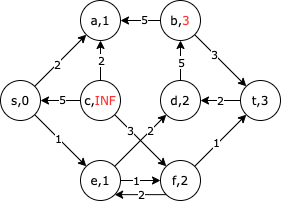

The diagram above was exported from draw.io. Its source (the exported page's mxGraphModel, read from the mxfile embedded in the PNG):
<mxGraphModel dx="378" dy="290" grid="1" gridSize="10" guides="1" tooltips="1" connect="1" arrows="1" fold="1" page="1" pageScale="1" pageWidth="827" pageHeight="1169" math="0" shadow="0">
  <root>
    <mxCell id="0" />
    <mxCell id="1" parent="0" />
    <mxCell id="IkHhpHFZgQNd4Zdg-8Fa-8" style="rounded=0;orthogonalLoop=1;jettySize=auto;html=1;exitX=1;exitY=0;exitDx=0;exitDy=0;entryX=0;entryY=1;entryDx=0;entryDy=0;fontFamily=Verdana;" parent="1" source="IkHhpHFZgQNd4Zdg-8Fa-1" target="IkHhpHFZgQNd4Zdg-8Fa-3" edge="1">
      <mxGeometry relative="1" as="geometry" />
    </mxCell>
    <mxCell id="9PKGa-OTi8aMD4oLk6NQ-1" value="2" style="edgeLabel;html=1;align=center;verticalAlign=middle;resizable=0;points=[];fontFamily=Verdana;" vertex="1" connectable="0" parent="IkHhpHFZgQNd4Zdg-8Fa-8">
      <mxGeometry x="-0.1315" relative="1" as="geometry">
        <mxPoint as="offset" />
      </mxGeometry>
    </mxCell>
    <mxCell id="IkHhpHFZgQNd4Zdg-8Fa-9" style="edgeStyle=none;rounded=0;orthogonalLoop=1;jettySize=auto;html=1;exitX=1;exitY=1;exitDx=0;exitDy=0;entryX=0;entryY=0;entryDx=0;entryDy=0;fontFamily=Verdana;" parent="1" source="IkHhpHFZgQNd4Zdg-8Fa-1" target="IkHhpHFZgQNd4Zdg-8Fa-2" edge="1">
      <mxGeometry relative="1" as="geometry" />
    </mxCell>
    <mxCell id="9PKGa-OTi8aMD4oLk6NQ-4" value="1" style="edgeLabel;html=1;align=center;verticalAlign=middle;resizable=0;points=[];fontFamily=Verdana;" vertex="1" connectable="0" parent="IkHhpHFZgQNd4Zdg-8Fa-9">
      <mxGeometry x="-0.0928" relative="1" as="geometry">
        <mxPoint as="offset" />
      </mxGeometry>
    </mxCell>
    <mxCell id="IkHhpHFZgQNd4Zdg-8Fa-1" value="s,0" style="ellipse;whiteSpace=wrap;html=1;aspect=fixed;fontFamily=Verdana;" parent="1" vertex="1">
      <mxGeometry x="200" y="200" width="40" height="40" as="geometry" />
    </mxCell>
    <mxCell id="IkHhpHFZgQNd4Zdg-8Fa-10" style="edgeStyle=none;rounded=0;orthogonalLoop=1;jettySize=auto;html=1;exitX=1;exitY=0.5;exitDx=0;exitDy=0;entryX=0;entryY=0.5;entryDx=0;entryDy=0;fontFamily=Verdana;" parent="1" source="IkHhpHFZgQNd4Zdg-8Fa-2" target="IkHhpHFZgQNd4Zdg-8Fa-4" edge="1">
      <mxGeometry relative="1" as="geometry" />
    </mxCell>
    <mxCell id="9PKGa-OTi8aMD4oLk6NQ-10" value="1" style="edgeLabel;html=1;align=center;verticalAlign=middle;resizable=0;points=[];fontFamily=Verdana;" vertex="1" connectable="0" parent="IkHhpHFZgQNd4Zdg-8Fa-10">
      <mxGeometry x="-0.22" relative="1" as="geometry">
        <mxPoint as="offset" />
      </mxGeometry>
    </mxCell>
    <mxCell id="IkHhpHFZgQNd4Zdg-8Fa-23" style="edgeStyle=none;rounded=0;orthogonalLoop=1;jettySize=auto;html=1;exitX=1;exitY=0;exitDx=0;exitDy=0;fontFamily=Verdana;" parent="1" source="IkHhpHFZgQNd4Zdg-8Fa-2" target="IkHhpHFZgQNd4Zdg-8Fa-19" edge="1">
      <mxGeometry relative="1" as="geometry" />
    </mxCell>
    <mxCell id="9PKGa-OTi8aMD4oLk6NQ-9" value="2" style="edgeLabel;html=1;align=center;verticalAlign=middle;resizable=0;points=[];fontFamily=Verdana;" vertex="1" connectable="0" parent="IkHhpHFZgQNd4Zdg-8Fa-23">
      <mxGeometry x="0.3558" y="-1" relative="1" as="geometry">
        <mxPoint y="-1.49" as="offset" />
      </mxGeometry>
    </mxCell>
    <mxCell id="IkHhpHFZgQNd4Zdg-8Fa-2" value="e,1" style="ellipse;whiteSpace=wrap;html=1;aspect=fixed;fontFamily=Verdana;" parent="1" vertex="1">
      <mxGeometry x="280" y="280" width="40" height="40" as="geometry" />
    </mxCell>
    <mxCell id="IkHhpHFZgQNd4Zdg-8Fa-3" value="a,1" style="ellipse;whiteSpace=wrap;html=1;aspect=fixed;fontFamily=Verdana;" parent="1" vertex="1">
      <mxGeometry x="280" y="120" width="40" height="40" as="geometry" />
    </mxCell>
    <mxCell id="IkHhpHFZgQNd4Zdg-8Fa-28" style="edgeStyle=none;rounded=0;orthogonalLoop=1;jettySize=auto;html=1;exitX=1;exitY=0;exitDx=0;exitDy=0;entryX=0;entryY=1;entryDx=0;entryDy=0;startArrow=none;startFill=0;endArrow=classic;endFill=1;fontFamily=Verdana;" parent="1" source="IkHhpHFZgQNd4Zdg-8Fa-4" target="IkHhpHFZgQNd4Zdg-8Fa-7" edge="1">
      <mxGeometry relative="1" as="geometry" />
    </mxCell>
    <mxCell id="9PKGa-OTi8aMD4oLk6NQ-13" value="1" style="edgeLabel;html=1;align=center;verticalAlign=middle;resizable=0;points=[];fontFamily=Verdana;" vertex="1" connectable="0" parent="IkHhpHFZgQNd4Zdg-8Fa-28">
      <mxGeometry x="-0.116" y="2" relative="1" as="geometry">
        <mxPoint as="offset" />
      </mxGeometry>
    </mxCell>
    <mxCell id="9PKGa-OTi8aMD4oLk6NQ-18" style="edgeStyle=orthogonalEdgeStyle;rounded=0;orthogonalLoop=1;jettySize=auto;html=1;exitX=0;exitY=1;exitDx=0;exitDy=0;entryX=1;entryY=1;entryDx=0;entryDy=0;fontFamily=Verdana;" edge="1" parent="1" source="IkHhpHFZgQNd4Zdg-8Fa-4" target="IkHhpHFZgQNd4Zdg-8Fa-2">
      <mxGeometry relative="1" as="geometry" />
    </mxCell>
    <mxCell id="9PKGa-OTi8aMD4oLk6NQ-19" value="2" style="edgeLabel;html=1;align=center;verticalAlign=middle;resizable=0;points=[];fontFamily=Verdana;" vertex="1" connectable="0" parent="9PKGa-OTi8aMD4oLk6NQ-18">
      <mxGeometry x="-0.0309" relative="1" as="geometry">
        <mxPoint as="offset" />
      </mxGeometry>
    </mxCell>
    <mxCell id="IkHhpHFZgQNd4Zdg-8Fa-4" value="f,2" style="ellipse;whiteSpace=wrap;html=1;aspect=fixed;fontFamily=Verdana;" parent="1" vertex="1">
      <mxGeometry x="360" y="280" width="40" height="40" as="geometry" />
    </mxCell>
    <mxCell id="IkHhpHFZgQNd4Zdg-8Fa-7" value="t,3" style="ellipse;whiteSpace=wrap;html=1;aspect=fixed;fontFamily=Verdana;" parent="1" vertex="1">
      <mxGeometry x="440" y="200" width="40" height="40" as="geometry" />
    </mxCell>
    <mxCell id="IkHhpHFZgQNd4Zdg-8Fa-22" style="edgeStyle=none;rounded=0;orthogonalLoop=1;jettySize=auto;html=1;exitX=1;exitY=1;exitDx=0;exitDy=0;entryX=0;entryY=0;entryDx=0;entryDy=0;fontFamily=Verdana;" parent="1" source="IkHhpHFZgQNd4Zdg-8Fa-18" target="IkHhpHFZgQNd4Zdg-8Fa-4" edge="1">
      <mxGeometry relative="1" as="geometry" />
    </mxCell>
    <mxCell id="9PKGa-OTi8aMD4oLk6NQ-8" value="3" style="edgeLabel;html=1;align=center;verticalAlign=middle;resizable=0;points=[];fontFamily=Verdana;" vertex="1" connectable="0" parent="IkHhpHFZgQNd4Zdg-8Fa-22">
      <mxGeometry x="-0.4099" relative="1" as="geometry">
        <mxPoint as="offset" />
      </mxGeometry>
    </mxCell>
    <mxCell id="IkHhpHFZgQNd4Zdg-8Fa-24" style="edgeStyle=none;rounded=0;orthogonalLoop=1;jettySize=auto;html=1;exitX=0.5;exitY=0;exitDx=0;exitDy=0;entryX=0.5;entryY=1;entryDx=0;entryDy=0;fontFamily=Verdana;" parent="1" source="IkHhpHFZgQNd4Zdg-8Fa-18" target="IkHhpHFZgQNd4Zdg-8Fa-3" edge="1">
      <mxGeometry relative="1" as="geometry" />
    </mxCell>
    <mxCell id="9PKGa-OTi8aMD4oLk6NQ-6" value="2" style="edgeLabel;html=1;align=center;verticalAlign=middle;resizable=0;points=[];fontFamily=Verdana;" vertex="1" connectable="0" parent="IkHhpHFZgQNd4Zdg-8Fa-24">
      <mxGeometry x="0.02" y="-1" relative="1" as="geometry">
        <mxPoint as="offset" />
      </mxGeometry>
    </mxCell>
    <mxCell id="9PKGa-OTi8aMD4oLk6NQ-22" style="edgeStyle=orthogonalEdgeStyle;rounded=0;orthogonalLoop=1;jettySize=auto;html=1;exitX=0;exitY=0.5;exitDx=0;exitDy=0;entryX=1;entryY=0.5;entryDx=0;entryDy=0;startArrow=none;startFill=0;endArrow=classic;endFill=1;fontFamily=Verdana;" edge="1" parent="1" source="IkHhpHFZgQNd4Zdg-8Fa-18" target="IkHhpHFZgQNd4Zdg-8Fa-1">
      <mxGeometry relative="1" as="geometry" />
    </mxCell>
    <mxCell id="9PKGa-OTi8aMD4oLk6NQ-23" value="5" style="edgeLabel;html=1;align=center;verticalAlign=middle;resizable=0;points=[];fontFamily=Verdana;" vertex="1" connectable="0" parent="9PKGa-OTi8aMD4oLk6NQ-22">
      <mxGeometry x="-0.0928" y="-1" relative="1" as="geometry">
        <mxPoint as="offset" />
      </mxGeometry>
    </mxCell>
    <mxCell id="IkHhpHFZgQNd4Zdg-8Fa-18" value="c,&lt;font color=&quot;#ff3333&quot;&gt;INF&lt;/font&gt;" style="ellipse;whiteSpace=wrap;html=1;aspect=fixed;fontFamily=Verdana;" parent="1" vertex="1">
      <mxGeometry x="280" y="200" width="40" height="40" as="geometry" />
    </mxCell>
    <mxCell id="IkHhpHFZgQNd4Zdg-8Fa-26" style="edgeStyle=none;rounded=0;orthogonalLoop=1;jettySize=auto;html=1;exitX=0.5;exitY=0;exitDx=0;exitDy=0;entryX=0.5;entryY=1;entryDx=0;entryDy=0;fontFamily=Verdana;" parent="1" source="IkHhpHFZgQNd4Zdg-8Fa-19" target="IkHhpHFZgQNd4Zdg-8Fa-20" edge="1">
      <mxGeometry relative="1" as="geometry" />
    </mxCell>
    <mxCell id="9PKGa-OTi8aMD4oLk6NQ-7" value="5" style="edgeLabel;html=1;align=center;verticalAlign=middle;resizable=0;points=[];fontFamily=Verdana;" vertex="1" connectable="0" parent="IkHhpHFZgQNd4Zdg-8Fa-26">
      <mxGeometry x="-0.08" y="-1" relative="1" as="geometry">
        <mxPoint as="offset" />
      </mxGeometry>
    </mxCell>
    <mxCell id="IkHhpHFZgQNd4Zdg-8Fa-27" style="edgeStyle=none;rounded=0;orthogonalLoop=1;jettySize=auto;html=1;exitX=1;exitY=0.5;exitDx=0;exitDy=0;entryX=0;entryY=0.5;entryDx=0;entryDy=0;fontFamily=Verdana;startArrow=classic;startFill=1;endArrow=none;endFill=0;" parent="1" source="IkHhpHFZgQNd4Zdg-8Fa-19" target="IkHhpHFZgQNd4Zdg-8Fa-7" edge="1">
      <mxGeometry relative="1" as="geometry" />
    </mxCell>
    <mxCell id="9PKGa-OTi8aMD4oLk6NQ-12" value="2" style="edgeLabel;html=1;align=center;verticalAlign=middle;resizable=0;points=[];fontFamily=Verdana;" vertex="1" connectable="0" parent="IkHhpHFZgQNd4Zdg-8Fa-27">
      <mxGeometry x="-0.4" y="1" relative="1" as="geometry">
        <mxPoint x="8" y="1" as="offset" />
      </mxGeometry>
    </mxCell>
    <mxCell id="IkHhpHFZgQNd4Zdg-8Fa-19" value="d,2" style="ellipse;whiteSpace=wrap;html=1;aspect=fixed;fontFamily=Verdana;" parent="1" vertex="1">
      <mxGeometry x="360" y="200" width="40" height="40" as="geometry" />
    </mxCell>
    <mxCell id="IkHhpHFZgQNd4Zdg-8Fa-29" style="edgeStyle=none;rounded=0;orthogonalLoop=1;jettySize=auto;html=1;exitX=1;exitY=1;exitDx=0;exitDy=0;entryX=0;entryY=0;entryDx=0;entryDy=0;fontFamily=Verdana;" parent="1" source="IkHhpHFZgQNd4Zdg-8Fa-20" target="IkHhpHFZgQNd4Zdg-8Fa-7" edge="1">
      <mxGeometry relative="1" as="geometry" />
    </mxCell>
    <mxCell id="9PKGa-OTi8aMD4oLk6NQ-11" value="3" style="edgeLabel;html=1;align=center;verticalAlign=middle;resizable=0;points=[];fontFamily=Verdana;" vertex="1" connectable="0" parent="IkHhpHFZgQNd4Zdg-8Fa-29">
      <mxGeometry x="-0.2552" relative="1" as="geometry">
        <mxPoint as="offset" />
      </mxGeometry>
    </mxCell>
    <mxCell id="9PKGa-OTi8aMD4oLk6NQ-16" style="edgeStyle=orthogonalEdgeStyle;rounded=0;orthogonalLoop=1;jettySize=auto;html=1;exitX=0;exitY=0.5;exitDx=0;exitDy=0;entryX=1;entryY=0.5;entryDx=0;entryDy=0;fontFamily=Verdana;" edge="1" parent="1" source="IkHhpHFZgQNd4Zdg-8Fa-20" target="IkHhpHFZgQNd4Zdg-8Fa-3">
      <mxGeometry relative="1" as="geometry" />
    </mxCell>
    <mxCell id="9PKGa-OTi8aMD4oLk6NQ-17" value="5" style="edgeLabel;html=1;align=center;verticalAlign=middle;resizable=0;points=[];fontFamily=Verdana;" vertex="1" connectable="0" parent="9PKGa-OTi8aMD4oLk6NQ-16">
      <mxGeometry x="-0.1702" y="-1" relative="1" as="geometry">
        <mxPoint as="offset" />
      </mxGeometry>
    </mxCell>
    <mxCell id="IkHhpHFZgQNd4Zdg-8Fa-20" value="b,&lt;font color=&quot;#ff3333&quot;&gt;3&lt;/font&gt;" style="ellipse;whiteSpace=wrap;html=1;aspect=fixed;fontFamily=Verdana;" parent="1" vertex="1">
      <mxGeometry x="360" y="120" width="40" height="40" as="geometry" />
    </mxCell>
  </root>
</mxGraphModel>